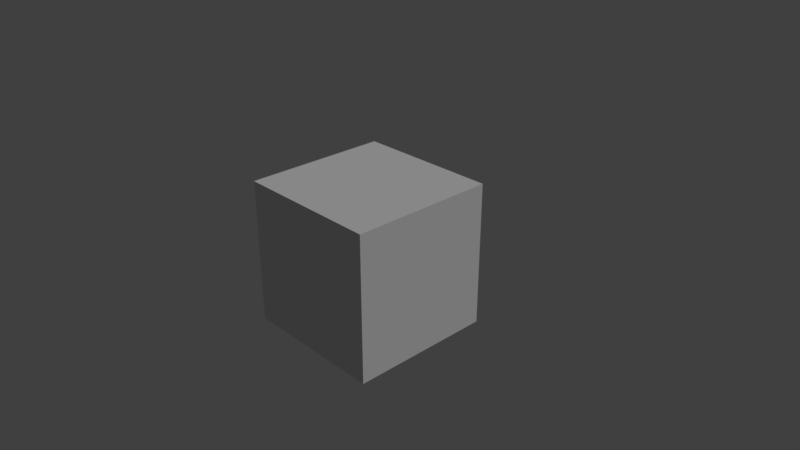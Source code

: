 # Source: Brick.blend  (saved by Blender 2.79.0; exported with 4.5.12 LTS)
import bpy
from mathutils import Matrix  # noqa: F401  (used for matrix-valued properties, if any)

bpy.ops.wm.read_factory_settings(use_empty=True)
scene = bpy.context.scene
scene.name = 'Scene'

# ---- collections
col_collection_1 = bpy.data.collections.new('Collection 1'); scene.collection.children.link(col_collection_1)

# ---- materials (node trees are filled in below, after node groups)
mat_material = bpy.data.materials.new('Material')
mat_material.alpha_threshold = 0.0
mat_material.use_transparent_shadow = False
mat_material.preview_render_type = 'FLAT'
mat_material.roughness = 0.5
mat_material.specular_intensity = 0.0
mat_material.line_color = (0.0, 0.0, 0.0, 1.0)

# ---- material node trees

# ---- world
world_world = bpy.data.worlds.new('World'); scene.world = world_world
world_world.color = (0.05088, 0.05088, 0.05088)
world_world.use_sun_shadow = False
world_world.sun_shadow_jitter_overblur = 0.0
world_world.cycles.sampling_method = 'MANUAL'

# ---- cameras
cam_camera = bpy.data.cameras.new('Camera')
cam_camera.clip_end = 100.0
cam_camera.lens = 35.0
cam_camera.sensor_width = 32.0
cam_camera.sensor_height = 18.0
cam_camera.ortho_scale = 7.314
cam_camera.dof.focus_distance = 0.0
cam_camera.dof.aperture_fstop = 128.0

# ---- lights
light_lamp = bpy.data.lights.new('Lamp', 'SUN')
light_lamp.transmission_factor = 0.0
light_lamp.cutoff_distance = 30.0
light_lamp.angle = 0.1993
light_lamp.energy = 1.0
light_lamp.shadow_buffer_clip_start = 1.001
light_lamp.shadow_soft_size = 0.1
light_lamp.shadow_cascade_max_distance = 1000.0

# ---- meshes
me_cube = bpy.data.meshes.new('Cube')
me_cube.from_pydata([(1.0, 1.0, -1.0), (1.0, -1.0, -1.0), (-1.0, -1.0, -1.0), (-1.0, 1.0, -1.0), (1.0, 1.0, 1.0), (1.0, -1.0, 1.0), (-1.0, -1.0, 1.0), (-1.0, 1.0, 1.0)], [], [(0, 1, 2, 3), (4, 7, 6, 5), (0, 4, 5, 1), (1, 5, 6, 2), (2, 6, 7, 3), (4, 0, 3, 7)])
me_cube.materials.append(mat_material)
me_cube.use_remesh_preserve_volume = False
me_cube.use_remesh_preserve_attributes = False
me_cube.use_mirror_vertex_groups = False
me_cube.update()

# ---- objects
ob_brick = bpy.data.objects.new('Brick', me_cube)
ob_lamp = bpy.data.objects.new('Lamp', light_lamp)
ob_camera = bpy.data.objects.new('Camera', cam_camera)

# ---- transforms, parenting, visibility, modifiers, constraints
ob_brick.location = (0.0, 0.0, 0.0)
ob_brick.lock_rotations_4d = False
ob_brick.empty_display_type = 'ARROWS'
ob_brick.lineart.crease_threshold = 0.0
ob_lamp.location = (4.076, 1.005, 5.904)
ob_lamp.rotation_euler = (0.6503, 0.05522, 1.866)
ob_lamp.lock_rotations_4d = False
ob_lamp.empty_display_type = 'ARROWS'
ob_lamp.color = (0.0, 0.0, 0.0, 0.0)
ob_lamp.lineart.crease_threshold = 0.0
ob_camera.location = (7.481, -6.508, 5.344)
ob_camera.rotation_euler = (1.109, 0.0, 0.8149)
ob_camera.lock_rotations_4d = False
ob_camera.empty_display_type = 'ARROWS'
ob_camera.color = (0.0, 0.0, 0.0, 0.0)
ob_camera.display_type = 'WIRE'
ob_camera.lineart.crease_threshold = 0.0

# ---- collection membership
col_collection_1.objects.link(ob_brick)
col_collection_1.objects.link(ob_lamp)
col_collection_1.objects.link(ob_camera)

# ---- scene / render settings (as saved in the file)
scene.camera = ob_camera
scene.frame_start = 1; scene.frame_end = 250; scene.frame_set(1)
scene.render.engine = 'BLENDER_EEVEE_NEXT'
scene.render.resolution_percentage = 50
scene.render.dither_intensity = 0.0
scene.cycles.use_denoising = False
scene.cycles.samples = 128
scene.cycles.sampling_pattern = 'TABULATED_SOBOL'
scene.cycles.use_adaptive_sampling = False
scene.cycles.use_light_tree = False
scene.cycles.blur_glossy = 0.0
scene.cycles.sample_clamp_indirect = 0.0
scene.view_settings.view_transform = 'Standard'
bpy.context.view_layer.update()
